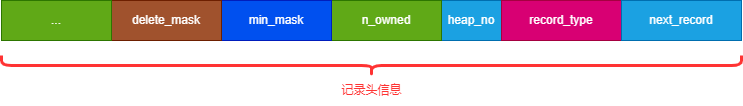

The diagram above was exported from draw.io. Its source (the exported page's mxGraphModel, read from the mxfile embedded in the PNG):
<mxGraphModel dx="1270" dy="919" grid="1" gridSize="10" guides="1" tooltips="1" connect="1" arrows="1" fold="1" page="1" pageScale="1" pageWidth="2339" pageHeight="3300" background="#ffffff" math="0" shadow="0">
  <root>
    <mxCell id="0" />
    <mxCell id="1" parent="0" />
    <mxCell id="2" value="heap_no" style="rounded=0;whiteSpace=wrap;html=1;fillColor=#1ba1e2;fontColor=#ffffff;strokeColor=#006EAF;" parent="1" vertex="1">
      <mxGeometry x="660" y="360" width="60" height="40" as="geometry" />
    </mxCell>
    <mxCell id="4" value="record_type" style="rounded=0;whiteSpace=wrap;html=1;fillColor=#d80073;fontColor=#ffffff;strokeColor=#A50040;" parent="1" vertex="1">
      <mxGeometry x="720" y="360" width="120" height="40" as="geometry" />
    </mxCell>
    <mxCell id="5" value="next_record" style="rounded=0;whiteSpace=wrap;html=1;fillColor=#1ba1e2;fontColor=#ffffff;strokeColor=#006EAF;" parent="1" vertex="1">
      <mxGeometry x="840" y="360" width="120" height="40" as="geometry" />
    </mxCell>
    <mxCell id="7" value="n_owned" style="rounded=0;whiteSpace=wrap;html=1;fillColor=#60a917;fontColor=#ffffff;strokeColor=#2D7600;" parent="1" vertex="1">
      <mxGeometry x="550" y="360" width="110" height="40" as="geometry" />
    </mxCell>
    <mxCell id="8" value="min_mask" style="rounded=0;whiteSpace=wrap;html=1;fillColor=#0050ef;fontColor=#ffffff;strokeColor=#001DBC;" parent="1" vertex="1">
      <mxGeometry x="440" y="360" width="110" height="40" as="geometry" />
    </mxCell>
    <mxCell id="9" value="delete_mask" style="rounded=0;whiteSpace=wrap;html=1;fillColor=#a0522d;fontColor=#ffffff;strokeColor=#6D1F00;" parent="1" vertex="1">
      <mxGeometry x="330" y="360" width="110" height="40" as="geometry" />
    </mxCell>
    <mxCell id="10" value="" style="shape=curlyBracket;whiteSpace=wrap;html=1;rounded=1;flipH=1;labelPosition=right;verticalLabelPosition=middle;align=left;verticalAlign=middle;rotation=90;strokeColor=#FF3333;strokeWidth=3;" parent="1" vertex="1">
      <mxGeometry x="580" y="55" width="20" height="740" as="geometry" />
    </mxCell>
    <mxCell id="11" value="&lt;font color=&quot;#ff3333&quot;&gt;记录头信息&lt;/font&gt;" style="text;html=1;align=center;verticalAlign=middle;resizable=0;points=[];autosize=1;strokeColor=none;fillColor=none;" parent="1" vertex="1">
      <mxGeometry x="550" y="435" width="80" height="30" as="geometry" />
    </mxCell>
    <mxCell id="14" value="..." style="rounded=0;whiteSpace=wrap;html=1;fillColor=#60a917;fontColor=#ffffff;strokeColor=#2D7600;" vertex="1" parent="1">
      <mxGeometry x="220" y="360" width="110" height="40" as="geometry" />
    </mxCell>
  </root>
</mxGraphModel>